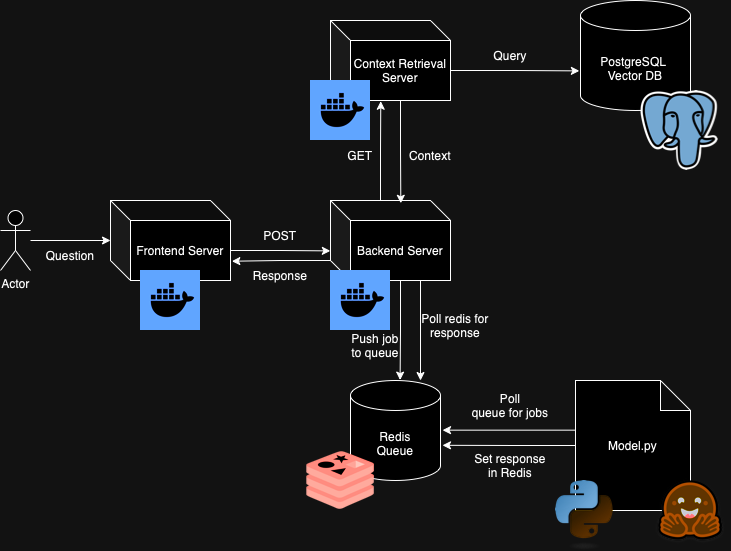

The diagram above was exported from draw.io. Its source (the exported page's mxGraphModel, read from the mxfile embedded in the PNG):
<mxGraphModel dx="855" dy="558" grid="1" gridSize="10" guides="1" tooltips="1" connect="1" arrows="1" fold="1" page="1" pageScale="1" pageWidth="850" pageHeight="1100" math="0" shadow="0">
  <root>
    <mxCell id="0" />
    <mxCell id="1" parent="0" />
    <mxCell id="hFCDSzxQcYXLKS_ZR2Jj-3" value="" style="edgeStyle=orthogonalEdgeStyle;rounded=0;orthogonalLoop=1;jettySize=auto;html=1;" edge="1" parent="1" source="hFCDSzxQcYXLKS_ZR2Jj-1" target="hFCDSzxQcYXLKS_ZR2Jj-2">
      <mxGeometry relative="1" as="geometry" />
    </mxCell>
    <mxCell id="hFCDSzxQcYXLKS_ZR2Jj-1" value="Actor" style="shape=umlActor;verticalLabelPosition=bottom;verticalAlign=top;html=1;outlineConnect=0;" vertex="1" parent="1">
      <mxGeometry x="20" y="280" width="30" height="60" as="geometry" />
    </mxCell>
    <mxCell id="hFCDSzxQcYXLKS_ZR2Jj-2" value="Frontend Server" style="shape=cube;whiteSpace=wrap;html=1;boundedLbl=1;backgroundOutline=1;darkOpacity=0.05;darkOpacity2=0.1;" vertex="1" parent="1">
      <mxGeometry x="130" y="270" width="120" height="80" as="geometry" />
    </mxCell>
    <mxCell id="hFCDSzxQcYXLKS_ZR2Jj-4" value="Backend Server" style="shape=cube;whiteSpace=wrap;html=1;boundedLbl=1;backgroundOutline=1;darkOpacity=0.05;darkOpacity2=0.1;" vertex="1" parent="1">
      <mxGeometry x="350" y="270" width="120" height="80" as="geometry" />
    </mxCell>
    <mxCell id="hFCDSzxQcYXLKS_ZR2Jj-5" value="Context Retrieval&lt;div&gt;Server&lt;/div&gt;" style="shape=cube;whiteSpace=wrap;html=1;boundedLbl=1;backgroundOutline=1;darkOpacity=0.05;darkOpacity2=0.1;" vertex="1" parent="1">
      <mxGeometry x="350" y="90" width="120" height="80" as="geometry" />
    </mxCell>
    <mxCell id="hFCDSzxQcYXLKS_ZR2Jj-6" value="PostgreSQL&amp;nbsp;&lt;div&gt;Vector DB&lt;/div&gt;" style="shape=cylinder3;whiteSpace=wrap;html=1;boundedLbl=1;backgroundOutline=1;size=15;" vertex="1" parent="1">
      <mxGeometry x="600" y="70" width="110" height="110" as="geometry" />
    </mxCell>
    <mxCell id="hFCDSzxQcYXLKS_ZR2Jj-7" value="Redis&lt;div&gt;Queue&lt;/div&gt;" style="shape=cylinder3;whiteSpace=wrap;html=1;boundedLbl=1;backgroundOutline=1;size=15;" vertex="1" parent="1">
      <mxGeometry x="370" y="450" width="90" height="100" as="geometry" />
    </mxCell>
    <mxCell id="hFCDSzxQcYXLKS_ZR2Jj-8" value="Model.py" style="shape=note;whiteSpace=wrap;html=1;backgroundOutline=1;darkOpacity=0.05;" vertex="1" parent="1">
      <mxGeometry x="595" y="450" width="115" height="130" as="geometry" />
    </mxCell>
    <mxCell id="hFCDSzxQcYXLKS_ZR2Jj-10" style="edgeStyle=orthogonalEdgeStyle;rounded=0;orthogonalLoop=1;jettySize=auto;html=1;exitX=0;exitY=0.5;exitDx=0;exitDy=0;exitPerimeter=0;entryX=1.022;entryY=0.648;entryDx=0;entryDy=0;entryPerimeter=0;" edge="1" parent="1" source="hFCDSzxQcYXLKS_ZR2Jj-8" target="hFCDSzxQcYXLKS_ZR2Jj-7">
      <mxGeometry relative="1" as="geometry" />
    </mxCell>
    <mxCell id="hFCDSzxQcYXLKS_ZR2Jj-13" style="edgeStyle=orthogonalEdgeStyle;rounded=0;orthogonalLoop=1;jettySize=auto;html=1;exitX=0;exitY=0;exitDx=70;exitDy=80;exitPerimeter=0;entryX=0.551;entryY=-0.004;entryDx=0;entryDy=0;entryPerimeter=0;" edge="1" parent="1" source="hFCDSzxQcYXLKS_ZR2Jj-4" target="hFCDSzxQcYXLKS_ZR2Jj-7">
      <mxGeometry relative="1" as="geometry" />
    </mxCell>
    <mxCell id="hFCDSzxQcYXLKS_ZR2Jj-14" style="edgeStyle=orthogonalEdgeStyle;rounded=0;orthogonalLoop=1;jettySize=auto;html=1;exitX=0;exitY=0;exitDx=120;exitDy=50;exitPerimeter=0;entryX=-0.01;entryY=0.64;entryDx=0;entryDy=0;entryPerimeter=0;" edge="1" parent="1" source="hFCDSzxQcYXLKS_ZR2Jj-5" target="hFCDSzxQcYXLKS_ZR2Jj-6">
      <mxGeometry relative="1" as="geometry" />
    </mxCell>
    <mxCell id="hFCDSzxQcYXLKS_ZR2Jj-16" style="edgeStyle=orthogonalEdgeStyle;rounded=0;orthogonalLoop=1;jettySize=auto;html=1;exitX=0;exitY=0;exitDx=70;exitDy=80;exitPerimeter=0;entryX=0.586;entryY=0.035;entryDx=0;entryDy=0;entryPerimeter=0;" edge="1" parent="1" source="hFCDSzxQcYXLKS_ZR2Jj-5" target="hFCDSzxQcYXLKS_ZR2Jj-4">
      <mxGeometry relative="1" as="geometry" />
    </mxCell>
    <mxCell id="hFCDSzxQcYXLKS_ZR2Jj-17" style="edgeStyle=orthogonalEdgeStyle;rounded=0;orthogonalLoop=1;jettySize=auto;html=1;exitX=0;exitY=0;exitDx=50;exitDy=0;exitPerimeter=0;entryX=0.419;entryY=1.009;entryDx=0;entryDy=0;entryPerimeter=0;" edge="1" parent="1" source="hFCDSzxQcYXLKS_ZR2Jj-4" target="hFCDSzxQcYXLKS_ZR2Jj-5">
      <mxGeometry relative="1" as="geometry" />
    </mxCell>
    <mxCell id="hFCDSzxQcYXLKS_ZR2Jj-18" style="edgeStyle=orthogonalEdgeStyle;rounded=0;orthogonalLoop=1;jettySize=auto;html=1;exitX=0;exitY=0.5;exitDx=0;exitDy=0;exitPerimeter=0;entryX=1.022;entryY=0.648;entryDx=0;entryDy=0;entryPerimeter=0;" edge="1" parent="1">
      <mxGeometry relative="1" as="geometry">
        <mxPoint x="595" y="499.66" as="sourcePoint" />
        <mxPoint x="462" y="499.66" as="targetPoint" />
      </mxGeometry>
    </mxCell>
    <mxCell id="hFCDSzxQcYXLKS_ZR2Jj-19" style="edgeStyle=orthogonalEdgeStyle;rounded=0;orthogonalLoop=1;jettySize=auto;html=1;exitX=0;exitY=0;exitDx=70;exitDy=80;exitPerimeter=0;entryX=0.551;entryY=-0.004;entryDx=0;entryDy=0;entryPerimeter=0;" edge="1" parent="1">
      <mxGeometry relative="1" as="geometry">
        <mxPoint x="440" y="350" as="sourcePoint" />
        <mxPoint x="440" y="450" as="targetPoint" />
      </mxGeometry>
    </mxCell>
    <mxCell id="hFCDSzxQcYXLKS_ZR2Jj-20" style="edgeStyle=orthogonalEdgeStyle;rounded=0;orthogonalLoop=1;jettySize=auto;html=1;exitX=0;exitY=0;exitDx=120;exitDy=50;exitPerimeter=0;entryX=-0.001;entryY=0.63;entryDx=0;entryDy=0;entryPerimeter=0;" edge="1" parent="1" source="hFCDSzxQcYXLKS_ZR2Jj-2" target="hFCDSzxQcYXLKS_ZR2Jj-4">
      <mxGeometry relative="1" as="geometry" />
    </mxCell>
    <mxCell id="hFCDSzxQcYXLKS_ZR2Jj-21" style="edgeStyle=orthogonalEdgeStyle;rounded=0;orthogonalLoop=1;jettySize=auto;html=1;exitX=0;exitY=0;exitDx=0;exitDy=60;exitPerimeter=0;entryX=1.011;entryY=0.759;entryDx=0;entryDy=0;entryPerimeter=0;" edge="1" parent="1" source="hFCDSzxQcYXLKS_ZR2Jj-4" target="hFCDSzxQcYXLKS_ZR2Jj-2">
      <mxGeometry relative="1" as="geometry" />
    </mxCell>
    <mxCell id="hFCDSzxQcYXLKS_ZR2Jj-22" value="" style="shape=image;verticalLabelPosition=bottom;labelBackgroundColor=default;verticalAlign=top;aspect=fixed;imageAspect=0;image=https://pbs.twimg.com/profile_images/1816856437567406080/ByISu1ft_400x400.jpg;" vertex="1" parent="1">
      <mxGeometry x="160" y="340" width="60" height="60" as="geometry" />
    </mxCell>
    <mxCell id="hFCDSzxQcYXLKS_ZR2Jj-23" value="" style="shape=image;verticalLabelPosition=bottom;labelBackgroundColor=default;verticalAlign=top;aspect=fixed;imageAspect=0;image=https://pbs.twimg.com/profile_images/1816856437567406080/ByISu1ft_400x400.jpg;" vertex="1" parent="1">
      <mxGeometry x="330" y="150" width="60" height="60" as="geometry" />
    </mxCell>
    <mxCell id="hFCDSzxQcYXLKS_ZR2Jj-24" value="" style="shape=image;verticalLabelPosition=bottom;labelBackgroundColor=default;verticalAlign=top;aspect=fixed;imageAspect=0;image=https://pbs.twimg.com/profile_images/1816856437567406080/ByISu1ft_400x400.jpg;" vertex="1" parent="1">
      <mxGeometry x="350" y="340" width="60" height="60" as="geometry" />
    </mxCell>
    <mxCell id="hFCDSzxQcYXLKS_ZR2Jj-25" value="" style="shape=image;verticalLabelPosition=bottom;labelBackgroundColor=default;verticalAlign=top;aspect=fixed;imageAspect=0;image=https://upload.wikimedia.org/wikipedia/commons/thumb/2/29/Postgresql_elephant.svg/1200px-Postgresql_elephant.svg.png;" vertex="1" parent="1">
      <mxGeometry x="660" y="160" width="77.6" height="80" as="geometry" />
    </mxCell>
    <mxCell id="hFCDSzxQcYXLKS_ZR2Jj-26" value="Query" style="text;html=1;align=center;verticalAlign=middle;whiteSpace=wrap;rounded=0;" vertex="1" parent="1">
      <mxGeometry x="500" y="110" width="60" height="30" as="geometry" />
    </mxCell>
    <mxCell id="hFCDSzxQcYXLKS_ZR2Jj-27" value="GET" style="text;html=1;align=center;verticalAlign=middle;whiteSpace=wrap;rounded=0;" vertex="1" parent="1">
      <mxGeometry x="350" y="210" width="60" height="30" as="geometry" />
    </mxCell>
    <mxCell id="hFCDSzxQcYXLKS_ZR2Jj-28" value="Context" style="text;html=1;align=center;verticalAlign=middle;whiteSpace=wrap;rounded=0;" vertex="1" parent="1">
      <mxGeometry x="400" y="210" width="100" height="30" as="geometry" />
    </mxCell>
    <mxCell id="hFCDSzxQcYXLKS_ZR2Jj-29" value="POST" style="text;html=1;align=center;verticalAlign=middle;whiteSpace=wrap;rounded=0;" vertex="1" parent="1">
      <mxGeometry x="270" y="290" width="60" height="30" as="geometry" />
    </mxCell>
    <mxCell id="hFCDSzxQcYXLKS_ZR2Jj-30" value="Response" style="text;html=1;align=center;verticalAlign=middle;whiteSpace=wrap;rounded=0;" vertex="1" parent="1">
      <mxGeometry x="270" y="330" width="60" height="30" as="geometry" />
    </mxCell>
    <mxCell id="hFCDSzxQcYXLKS_ZR2Jj-31" value="Push job to queue" style="text;html=1;align=center;verticalAlign=middle;whiteSpace=wrap;rounded=0;" vertex="1" parent="1">
      <mxGeometry x="365" y="400" width="60" height="30" as="geometry" />
    </mxCell>
    <mxCell id="hFCDSzxQcYXLKS_ZR2Jj-32" value="Poll redis for response" style="text;html=1;align=center;verticalAlign=middle;whiteSpace=wrap;rounded=0;" vertex="1" parent="1">
      <mxGeometry x="440" y="380" width="70" height="30" as="geometry" />
    </mxCell>
    <mxCell id="hFCDSzxQcYXLKS_ZR2Jj-33" value="Poll &lt;span style=&quot;white-space: pre;&quot;&gt;queue for jobs&lt;/span&gt;" style="text;html=1;align=center;verticalAlign=middle;whiteSpace=wrap;rounded=0;" vertex="1" parent="1">
      <mxGeometry x="485" y="460" width="90" height="30" as="geometry" />
    </mxCell>
    <mxCell id="hFCDSzxQcYXLKS_ZR2Jj-34" value="Set response in Redis" style="text;html=1;align=center;verticalAlign=middle;whiteSpace=wrap;rounded=0;" vertex="1" parent="1">
      <mxGeometry x="490" y="520" width="80" height="30" as="geometry" />
    </mxCell>
    <mxCell id="hFCDSzxQcYXLKS_ZR2Jj-35" value="Question" style="text;html=1;align=center;verticalAlign=middle;whiteSpace=wrap;rounded=0;" vertex="1" parent="1">
      <mxGeometry x="60" y="310" width="60" height="30" as="geometry" />
    </mxCell>
    <mxCell id="hFCDSzxQcYXLKS_ZR2Jj-36" value="" style="shape=image;verticalLabelPosition=bottom;labelBackgroundColor=default;verticalAlign=top;aspect=fixed;imageAspect=0;image=https://raw.githubusercontent.com/pedreviljoen/mongoose-redis-caching/HEAD/assets/redis-logo.png;" vertex="1" parent="1">
      <mxGeometry x="280.28999999999996" y="495" width="159.42" height="110" as="geometry" />
    </mxCell>
    <mxCell id="hFCDSzxQcYXLKS_ZR2Jj-37" value="" style="shape=image;verticalLabelPosition=bottom;labelBackgroundColor=default;verticalAlign=top;aspect=fixed;imageAspect=0;image=https://huggingface.co/datasets/huggingface/brand-assets/resolve/main/hf-logo.png;" vertex="1" parent="1">
      <mxGeometry x="670" y="540" width="80" height="80" as="geometry" />
    </mxCell>
    <mxCell id="hFCDSzxQcYXLKS_ZR2Jj-39" value="" style="shape=image;verticalLabelPosition=bottom;labelBackgroundColor=default;verticalAlign=top;aspect=fixed;imageAspect=0;image=https://upload.wikimedia.org/wikipedia/commons/thumb/c/c3/Python-logo-notext.svg/701px-Python-logo-notext.svg.png;" vertex="1" parent="1">
      <mxGeometry x="575" y="550" width="63.81" height="70" as="geometry" />
    </mxCell>
  </root>
</mxGraphModel>